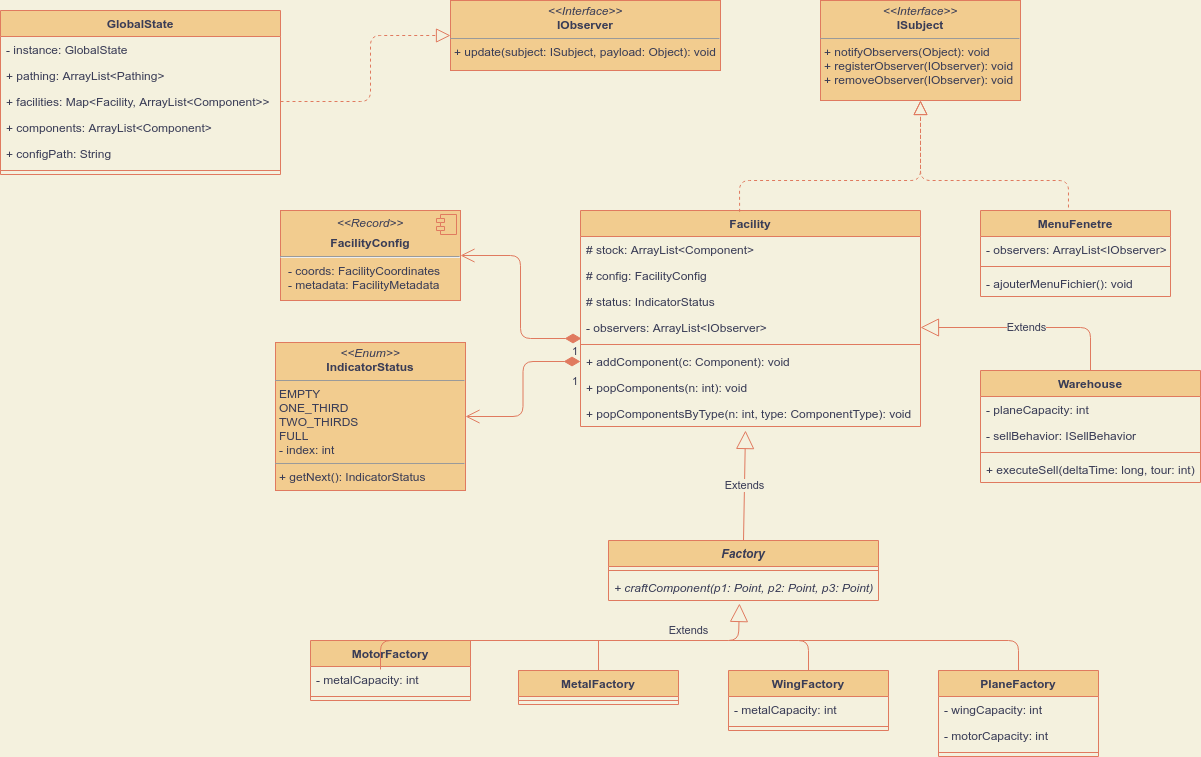

The diagram above was exported from draw.io. Its source (the exported page's mxGraphModel, read from the mxfile embedded in the PNG):
<mxGraphModel dx="1920" dy="762" grid="1" gridSize="10" guides="1" tooltips="1" connect="1" arrows="1" fold="1" page="1" pageScale="1" pageWidth="827" pageHeight="1169" background="#F4F1DE" math="0" shadow="0">
  <root>
    <mxCell id="0" />
    <mxCell id="1" parent="0" />
    <mxCell id="2" value="&lt;p style=&quot;margin: 0px ; margin-top: 4px ; text-align: center&quot;&gt;&lt;i&gt;&amp;lt;&amp;lt;Interface&amp;gt;&amp;gt;&lt;/i&gt;&lt;br&gt;&lt;b&gt;ISubject&lt;/b&gt;&lt;/p&gt;&lt;hr size=&quot;1&quot;&gt;&lt;p style=&quot;margin: 0px ; margin-left: 4px&quot;&gt;+ notifyObservers(Object): void&lt;br&gt;+ registerObserver(IObserver): void&lt;/p&gt;&lt;p style=&quot;margin: 0px ; margin-left: 4px&quot;&gt;+ removeObserver(IObserver): void&lt;/p&gt;" style="verticalAlign=top;align=left;overflow=fill;fontSize=12;fontFamily=Helvetica;html=1;fillColor=#F2CC8F;strokeColor=#E07A5F;fontColor=#393C56;" parent="1" vertex="1">
      <mxGeometry x="280" y="20" width="200" height="100" as="geometry" />
    </mxCell>
    <mxCell id="3" value="Facility" style="swimlane;fontStyle=1;align=center;verticalAlign=top;childLayout=stackLayout;horizontal=1;startSize=26;horizontalStack=0;resizeParent=1;resizeParentMax=0;resizeLast=0;collapsible=1;marginBottom=0;fillColor=#F2CC8F;strokeColor=#E07A5F;fontColor=#393C56;" parent="1" vertex="1">
      <mxGeometry x="40" y="230" width="340" height="216" as="geometry">
        <mxRectangle x="130" y="190" width="100" height="26" as="alternateBounds" />
      </mxGeometry>
    </mxCell>
    <mxCell id="4" value="# stock: ArrayList&lt;Component&gt;" style="text;strokeColor=none;fillColor=none;align=left;verticalAlign=top;spacingLeft=4;spacingRight=4;overflow=hidden;rotatable=0;points=[[0,0.5],[1,0.5]];portConstraint=eastwest;fontColor=#393C56;" parent="3" vertex="1">
      <mxGeometry y="26" width="340" height="26" as="geometry" />
    </mxCell>
    <mxCell id="8" value="# config: FacilityConfig" style="text;strokeColor=none;fillColor=none;align=left;verticalAlign=top;spacingLeft=4;spacingRight=4;overflow=hidden;rotatable=0;points=[[0,0.5],[1,0.5]];portConstraint=eastwest;fontColor=#393C56;" parent="3" vertex="1">
      <mxGeometry y="52" width="340" height="26" as="geometry" />
    </mxCell>
    <mxCell id="9" value="# status: IndicatorStatus" style="text;strokeColor=none;fillColor=none;align=left;verticalAlign=top;spacingLeft=4;spacingRight=4;overflow=hidden;rotatable=0;points=[[0,0.5],[1,0.5]];portConstraint=eastwest;fontColor=#393C56;" vertex="1" parent="3">
      <mxGeometry y="78" width="340" height="26" as="geometry" />
    </mxCell>
    <mxCell id="10" value="- observers: ArrayList&lt;IObserver&gt;" style="text;strokeColor=none;fillColor=none;align=left;verticalAlign=top;spacingLeft=4;spacingRight=4;overflow=hidden;rotatable=0;points=[[0,0.5],[1,0.5]];portConstraint=eastwest;fontColor=#393C56;" vertex="1" parent="3">
      <mxGeometry y="104" width="340" height="26" as="geometry" />
    </mxCell>
    <mxCell id="5" value="" style="line;strokeWidth=1;fillColor=none;align=left;verticalAlign=middle;spacingTop=-1;spacingLeft=3;spacingRight=3;rotatable=0;labelPosition=right;points=[];portConstraint=eastwest;strokeColor=#E07A5F;fontColor=#393C56;labelBackgroundColor=#F4F1DE;" parent="3" vertex="1">
      <mxGeometry y="130" width="340" height="8" as="geometry" />
    </mxCell>
    <mxCell id="6" value="+ addComponent(c: Component): void" style="text;strokeColor=none;fillColor=none;align=left;verticalAlign=top;spacingLeft=4;spacingRight=4;overflow=hidden;rotatable=0;points=[[0,0.5],[1,0.5]];portConstraint=eastwest;fontColor=#393C56;" parent="3" vertex="1">
      <mxGeometry y="138" width="340" height="26" as="geometry" />
    </mxCell>
    <mxCell id="14" value="+ popComponents(n: int): void" style="text;strokeColor=none;fillColor=none;align=left;verticalAlign=top;spacingLeft=4;spacingRight=4;overflow=hidden;rotatable=0;points=[[0,0.5],[1,0.5]];portConstraint=eastwest;fontColor=#393C56;" vertex="1" parent="3">
      <mxGeometry y="164" width="340" height="26" as="geometry" />
    </mxCell>
    <mxCell id="15" value="+ popComponentsByType(n: int, type: ComponentType): void" style="text;strokeColor=none;fillColor=none;align=left;verticalAlign=top;spacingLeft=4;spacingRight=4;overflow=hidden;rotatable=0;points=[[0,0.5],[1,0.5]];portConstraint=eastwest;fontColor=#393C56;" vertex="1" parent="3">
      <mxGeometry y="190" width="340" height="26" as="geometry" />
    </mxCell>
    <mxCell id="12" value="" style="endArrow=block;dashed=1;endFill=0;endSize=12;html=1;exitX=0.468;exitY=0.006;exitDx=0;exitDy=0;exitPerimeter=0;strokeColor=#E07A5F;fontColor=#393C56;entryX=0.5;entryY=1;entryDx=0;entryDy=0;labelBackgroundColor=#F4F1DE;" edge="1" parent="1" source="3" target="2">
      <mxGeometry width="160" relative="1" as="geometry">
        <mxPoint x="160" y="80" as="sourcePoint" />
        <mxPoint x="280" y="80" as="targetPoint" />
        <Array as="points">
          <mxPoint x="199" y="200" />
          <mxPoint x="380" y="200" />
        </Array>
      </mxGeometry>
    </mxCell>
    <mxCell id="26" value="MenuFenetre" style="swimlane;fontStyle=1;align=center;verticalAlign=top;childLayout=stackLayout;horizontal=1;startSize=26;horizontalStack=0;resizeParent=1;resizeParentMax=0;resizeLast=0;collapsible=1;marginBottom=0;rounded=0;sketch=0;fontColor=#393C56;strokeColor=#E07A5F;fillColor=#F2CC8F;" vertex="1" parent="1">
      <mxGeometry x="440" y="230" width="190" height="86" as="geometry" />
    </mxCell>
    <mxCell id="27" value="- observers: ArrayList&lt;IObserver&gt;" style="text;strokeColor=none;fillColor=none;align=left;verticalAlign=top;spacingLeft=4;spacingRight=4;overflow=hidden;rotatable=0;points=[[0,0.5],[1,0.5]];portConstraint=eastwest;fontColor=#393C56;" vertex="1" parent="26">
      <mxGeometry y="26" width="190" height="26" as="geometry" />
    </mxCell>
    <mxCell id="28" value="" style="line;strokeWidth=1;fillColor=none;align=left;verticalAlign=middle;spacingTop=-1;spacingLeft=3;spacingRight=3;rotatable=0;labelPosition=right;points=[];portConstraint=eastwest;strokeColor=#E07A5F;fontColor=#393C56;labelBackgroundColor=#F4F1DE;" vertex="1" parent="26">
      <mxGeometry y="52" width="190" height="8" as="geometry" />
    </mxCell>
    <mxCell id="29" value="- ajouterMenuFichier(): void" style="text;strokeColor=none;fillColor=none;align=left;verticalAlign=top;spacingLeft=4;spacingRight=4;overflow=hidden;rotatable=0;points=[[0,0.5],[1,0.5]];portConstraint=eastwest;fontColor=#393C56;" vertex="1" parent="26">
      <mxGeometry y="60" width="190" height="26" as="geometry" />
    </mxCell>
    <mxCell id="32" value="" style="endArrow=block;dashed=1;endFill=0;endSize=12;html=1;fontColor=#393C56;strokeColor=#E07A5F;fillColor=#F2CC8F;exitX=0.463;exitY=-0.035;exitDx=0;exitDy=0;exitPerimeter=0;labelBackgroundColor=#F4F1DE;" edge="1" parent="1" source="26">
      <mxGeometry width="160" relative="1" as="geometry">
        <mxPoint x="340" y="390" as="sourcePoint" />
        <mxPoint x="380" y="120" as="targetPoint" />
        <Array as="points">
          <mxPoint x="528" y="200" />
          <mxPoint x="380" y="200" />
        </Array>
      </mxGeometry>
    </mxCell>
    <mxCell id="33" value="Factory" style="swimlane;fontStyle=3;align=center;verticalAlign=top;childLayout=stackLayout;horizontal=1;startSize=26;horizontalStack=0;resizeParent=1;resizeParentMax=0;resizeLast=0;collapsible=1;marginBottom=0;rounded=0;sketch=0;fontColor=#393C56;strokeColor=#E07A5F;fillColor=#F2CC8F;" vertex="1" parent="1">
      <mxGeometry x="68" y="560" width="270" height="60" as="geometry" />
    </mxCell>
    <mxCell id="35" value="" style="line;strokeWidth=1;fillColor=none;align=left;verticalAlign=middle;spacingTop=-1;spacingLeft=3;spacingRight=3;rotatable=0;labelPosition=right;points=[];portConstraint=eastwest;strokeColor=#E07A5F;fontColor=#393C56;labelBackgroundColor=#F4F1DE;" vertex="1" parent="33">
      <mxGeometry y="26" width="270" height="8" as="geometry" />
    </mxCell>
    <mxCell id="36" value="+ craftComponent(p1: Point, p2: Point, p3: Point)" style="text;strokeColor=none;fillColor=none;align=left;verticalAlign=top;spacingLeft=4;spacingRight=4;overflow=hidden;rotatable=0;points=[[0,0.5],[1,0.5]];portConstraint=eastwest;fontColor=#393C56;fontStyle=2" vertex="1" parent="33">
      <mxGeometry y="34" width="270" height="26" as="geometry" />
    </mxCell>
    <mxCell id="37" value="Extends" style="endArrow=block;endSize=16;endFill=0;html=1;fontColor=#393C56;strokeColor=#E07A5F;fillColor=#F2CC8F;exitX=0.5;exitY=0;exitDx=0;exitDy=0;labelBackgroundColor=#F4F1DE;" edge="1" parent="1" source="33">
      <mxGeometry width="160" relative="1" as="geometry">
        <mxPoint x="340" y="390" as="sourcePoint" />
        <mxPoint x="205" y="450" as="targetPoint" />
      </mxGeometry>
    </mxCell>
    <mxCell id="38" value="Warehouse" style="swimlane;fontStyle=1;align=center;verticalAlign=top;childLayout=stackLayout;horizontal=1;startSize=26;horizontalStack=0;resizeParent=1;resizeParentMax=0;resizeLast=0;collapsible=1;marginBottom=0;rounded=0;sketch=0;fontColor=#393C56;strokeColor=#E07A5F;fillColor=#F2CC8F;" vertex="1" parent="1">
      <mxGeometry x="440" y="390" width="220" height="112" as="geometry" />
    </mxCell>
    <mxCell id="39" value="- planeCapacity: int" style="text;strokeColor=none;fillColor=none;align=left;verticalAlign=top;spacingLeft=4;spacingRight=4;overflow=hidden;rotatable=0;points=[[0,0.5],[1,0.5]];portConstraint=eastwest;fontColor=#393C56;" vertex="1" parent="38">
      <mxGeometry y="26" width="220" height="26" as="geometry" />
    </mxCell>
    <mxCell id="42" value="- sellBehavior: ISellBehavior" style="text;strokeColor=none;fillColor=none;align=left;verticalAlign=top;spacingLeft=4;spacingRight=4;overflow=hidden;rotatable=0;points=[[0,0.5],[1,0.5]];portConstraint=eastwest;fontColor=#393C56;" vertex="1" parent="38">
      <mxGeometry y="52" width="220" height="26" as="geometry" />
    </mxCell>
    <mxCell id="40" value="" style="line;strokeWidth=1;fillColor=none;align=left;verticalAlign=middle;spacingTop=-1;spacingLeft=3;spacingRight=3;rotatable=0;labelPosition=right;points=[];portConstraint=eastwest;strokeColor=#E07A5F;fontColor=#393C56;labelBackgroundColor=#F4F1DE;" vertex="1" parent="38">
      <mxGeometry y="78" width="220" height="8" as="geometry" />
    </mxCell>
    <mxCell id="41" value="+ executeSell(deltaTime: long, tour: int)" style="text;strokeColor=none;fillColor=none;align=left;verticalAlign=top;spacingLeft=4;spacingRight=4;overflow=hidden;rotatable=0;points=[[0,0.5],[1,0.5]];portConstraint=eastwest;fontColor=#393C56;" vertex="1" parent="38">
      <mxGeometry y="86" width="220" height="26" as="geometry" />
    </mxCell>
    <mxCell id="43" value="Extends" style="endArrow=block;endSize=16;endFill=0;html=1;fontColor=#393C56;strokeColor=#E07A5F;fillColor=#F2CC8F;entryX=1;entryY=0.5;entryDx=0;entryDy=0;exitX=0.5;exitY=0;exitDx=0;exitDy=0;labelBackgroundColor=#F4F1DE;" edge="1" parent="1" source="38" target="10">
      <mxGeometry width="160" relative="1" as="geometry">
        <mxPoint x="390" y="500" as="sourcePoint" />
        <mxPoint x="550" y="500" as="targetPoint" />
        <Array as="points">
          <mxPoint x="550" y="347" />
        </Array>
      </mxGeometry>
    </mxCell>
    <mxCell id="44" value="MotorFactory" style="swimlane;fontStyle=1;align=center;verticalAlign=top;childLayout=stackLayout;horizontal=1;startSize=26;horizontalStack=0;resizeParent=1;resizeParentMax=0;resizeLast=0;collapsible=1;marginBottom=0;rounded=0;sketch=0;fontColor=#393C56;strokeColor=#E07A5F;fillColor=#F2CC8F;" vertex="1" parent="1">
      <mxGeometry x="-230" y="660" width="160" height="60" as="geometry" />
    </mxCell>
    <mxCell id="45" value="- metalCapacity: int" style="text;strokeColor=none;fillColor=none;align=left;verticalAlign=top;spacingLeft=4;spacingRight=4;overflow=hidden;rotatable=0;points=[[0,0.5],[1,0.5]];portConstraint=eastwest;fontColor=#393C56;" vertex="1" parent="44">
      <mxGeometry y="26" width="160" height="26" as="geometry" />
    </mxCell>
    <mxCell id="46" value="" style="line;strokeWidth=1;fillColor=none;align=left;verticalAlign=middle;spacingTop=-1;spacingLeft=3;spacingRight=3;rotatable=0;labelPosition=right;points=[];portConstraint=eastwest;strokeColor=#E07A5F;fontColor=#393C56;labelBackgroundColor=#F4F1DE;" vertex="1" parent="44">
      <mxGeometry y="52" width="160" height="8" as="geometry" />
    </mxCell>
    <mxCell id="48" value="MetalFactory" style="swimlane;fontStyle=1;align=center;verticalAlign=top;childLayout=stackLayout;horizontal=1;startSize=26;horizontalStack=0;resizeParent=1;resizeParentMax=0;resizeLast=0;collapsible=1;marginBottom=0;rounded=0;sketch=0;fontColor=#393C56;strokeColor=#E07A5F;fillColor=#F2CC8F;" vertex="1" parent="1">
      <mxGeometry x="-22" y="690" width="160" height="34" as="geometry" />
    </mxCell>
    <mxCell id="50" value="" style="line;strokeWidth=1;fillColor=none;align=left;verticalAlign=middle;spacingTop=-1;spacingLeft=3;spacingRight=3;rotatable=0;labelPosition=right;points=[];portConstraint=eastwest;strokeColor=#E07A5F;fontColor=#393C56;labelBackgroundColor=#F4F1DE;" vertex="1" parent="48">
      <mxGeometry y="26" width="160" height="8" as="geometry" />
    </mxCell>
    <mxCell id="52" value="WingFactory" style="swimlane;fontStyle=1;align=center;verticalAlign=top;childLayout=stackLayout;horizontal=1;startSize=26;horizontalStack=0;resizeParent=1;resizeParentMax=0;resizeLast=0;collapsible=1;marginBottom=0;rounded=0;sketch=0;fontColor=#393C56;strokeColor=#E07A5F;fillColor=#F2CC8F;" vertex="1" parent="1">
      <mxGeometry x="188" y="690" width="160" height="60" as="geometry" />
    </mxCell>
    <mxCell id="53" value="- metalCapacity: int" style="text;strokeColor=none;fillColor=none;align=left;verticalAlign=top;spacingLeft=4;spacingRight=4;overflow=hidden;rotatable=0;points=[[0,0.5],[1,0.5]];portConstraint=eastwest;fontColor=#393C56;" vertex="1" parent="52">
      <mxGeometry y="26" width="160" height="26" as="geometry" />
    </mxCell>
    <mxCell id="54" value="" style="line;strokeWidth=1;fillColor=none;align=left;verticalAlign=middle;spacingTop=-1;spacingLeft=3;spacingRight=3;rotatable=0;labelPosition=right;points=[];portConstraint=eastwest;strokeColor=#E07A5F;fontColor=#393C56;labelBackgroundColor=#F4F1DE;" vertex="1" parent="52">
      <mxGeometry y="52" width="160" height="8" as="geometry" />
    </mxCell>
    <mxCell id="56" value="PlaneFactory" style="swimlane;fontStyle=1;align=center;verticalAlign=top;childLayout=stackLayout;horizontal=1;startSize=26;horizontalStack=0;resizeParent=1;resizeParentMax=0;resizeLast=0;collapsible=1;marginBottom=0;rounded=0;sketch=0;fontColor=#393C56;strokeColor=#E07A5F;fillColor=#F2CC8F;" vertex="1" parent="1">
      <mxGeometry x="398" y="690" width="160" height="86" as="geometry" />
    </mxCell>
    <mxCell id="57" value="- wingCapacity: int" style="text;strokeColor=none;fillColor=none;align=left;verticalAlign=top;spacingLeft=4;spacingRight=4;overflow=hidden;rotatable=0;points=[[0,0.5],[1,0.5]];portConstraint=eastwest;fontColor=#393C56;" vertex="1" parent="56">
      <mxGeometry y="26" width="160" height="26" as="geometry" />
    </mxCell>
    <mxCell id="60" value="- motorCapacity: int" style="text;strokeColor=none;fillColor=none;align=left;verticalAlign=top;spacingLeft=4;spacingRight=4;overflow=hidden;rotatable=0;points=[[0,0.5],[1,0.5]];portConstraint=eastwest;fontColor=#393C56;" vertex="1" parent="56">
      <mxGeometry y="52" width="160" height="26" as="geometry" />
    </mxCell>
    <mxCell id="58" value="" style="line;strokeWidth=1;fillColor=none;align=left;verticalAlign=middle;spacingTop=-1;spacingLeft=3;spacingRight=3;rotatable=0;labelPosition=right;points=[];portConstraint=eastwest;strokeColor=#E07A5F;fontColor=#393C56;labelBackgroundColor=#F4F1DE;" vertex="1" parent="56">
      <mxGeometry y="78" width="160" height="8" as="geometry" />
    </mxCell>
    <mxCell id="61" value="Extends" style="endArrow=block;endSize=16;endFill=0;html=1;fontColor=#393C56;strokeColor=#E07A5F;fillColor=#F2CC8F;exitX=0.45;exitY=-0.017;exitDx=0;exitDy=0;exitPerimeter=0;entryX=0.485;entryY=1.115;entryDx=0;entryDy=0;entryPerimeter=0;labelBackgroundColor=#F4F1DE;" edge="1" parent="1" target="36">
      <mxGeometry x="0.5895" y="10" width="160" relative="1" as="geometry">
        <mxPoint x="-160" y="688.98" as="sourcePoint" />
        <mxPoint x="148" y="580" as="targetPoint" />
        <Array as="points">
          <mxPoint x="-160" y="660" />
          <mxPoint x="198" y="660" />
        </Array>
        <mxPoint as="offset" />
      </mxGeometry>
    </mxCell>
    <mxCell id="68" value="" style="endArrow=none;html=1;fontColor=#393C56;strokeColor=#E07A5F;fillColor=#F2CC8F;exitX=0.5;exitY=0;exitDx=0;exitDy=0;labelBackgroundColor=#F4F1DE;" edge="1" parent="1" source="48">
      <mxGeometry width="50" height="50" relative="1" as="geometry">
        <mxPoint x="-72" y="630" as="sourcePoint" />
        <mxPoint x="58" y="660" as="targetPoint" />
      </mxGeometry>
    </mxCell>
    <mxCell id="69" value="" style="endArrow=none;html=1;fontColor=#393C56;strokeColor=#E07A5F;fillColor=#F2CC8F;exitX=0.5;exitY=0;exitDx=0;exitDy=0;labelBackgroundColor=#F4F1DE;" edge="1" parent="1" source="52">
      <mxGeometry width="50" height="50" relative="1" as="geometry">
        <mxPoint x="248" y="680" as="sourcePoint" />
        <mxPoint x="188" y="660" as="targetPoint" />
        <Array as="points">
          <mxPoint x="268" y="660" />
        </Array>
      </mxGeometry>
    </mxCell>
    <mxCell id="70" value="" style="endArrow=none;html=1;fontColor=#393C56;strokeColor=#E07A5F;fillColor=#F2CC8F;exitX=0.5;exitY=0;exitDx=0;exitDy=0;labelBackgroundColor=#F4F1DE;" edge="1" parent="1" source="56">
      <mxGeometry width="50" height="50" relative="1" as="geometry">
        <mxPoint x="438" y="640" as="sourcePoint" />
        <mxPoint x="258" y="660" as="targetPoint" />
        <Array as="points">
          <mxPoint x="478" y="660" />
        </Array>
      </mxGeometry>
    </mxCell>
    <mxCell id="72" value="&lt;p style=&quot;margin: 0px ; margin-top: 4px ; text-align: center&quot;&gt;&lt;i&gt;&amp;lt;&amp;lt;Interface&amp;gt;&amp;gt;&lt;/i&gt;&lt;br&gt;&lt;b&gt;IObserver&lt;/b&gt;&lt;/p&gt;&lt;hr size=&quot;1&quot;&gt;&lt;p style=&quot;margin: 0px ; margin-left: 4px&quot;&gt;+ update(subject: ISubject, payload: Object): void&lt;br&gt;&lt;/p&gt;" style="verticalAlign=top;align=left;overflow=fill;fontSize=12;fontFamily=Helvetica;html=1;rounded=0;sketch=0;fontColor=#393C56;strokeColor=#E07A5F;fillColor=#F2CC8F;" vertex="1" parent="1">
      <mxGeometry x="-90" y="20" width="270" height="70" as="geometry" />
    </mxCell>
    <mxCell id="73" value="GlobalState" style="swimlane;fontStyle=1;align=center;verticalAlign=top;childLayout=stackLayout;horizontal=1;startSize=26;horizontalStack=0;resizeParent=1;resizeParentMax=0;resizeLast=0;collapsible=1;marginBottom=0;rounded=0;sketch=0;fontColor=#393C56;strokeColor=#E07A5F;fillColor=#F2CC8F;" vertex="1" parent="1">
      <mxGeometry x="-540" y="30" width="280" height="164" as="geometry" />
    </mxCell>
    <mxCell id="74" value="- instance: GlobalState" style="text;strokeColor=none;fillColor=none;align=left;verticalAlign=top;spacingLeft=4;spacingRight=4;overflow=hidden;rotatable=0;points=[[0,0.5],[1,0.5]];portConstraint=eastwest;fontColor=#393C56;" vertex="1" parent="73">
      <mxGeometry y="26" width="280" height="26" as="geometry" />
    </mxCell>
    <mxCell id="77" value="+ pathing: ArrayList&lt;Pathing&gt;" style="text;strokeColor=none;fillColor=none;align=left;verticalAlign=top;spacingLeft=4;spacingRight=4;overflow=hidden;rotatable=0;points=[[0,0.5],[1,0.5]];portConstraint=eastwest;fontColor=#393C56;" vertex="1" parent="73">
      <mxGeometry y="52" width="280" height="26" as="geometry" />
    </mxCell>
    <mxCell id="78" value="+ facilities: Map&lt;Facility, ArrayList&lt;Component&gt;&gt;" style="text;strokeColor=none;fillColor=none;align=left;verticalAlign=top;spacingLeft=4;spacingRight=4;overflow=hidden;rotatable=0;points=[[0,0.5],[1,0.5]];portConstraint=eastwest;fontColor=#393C56;" vertex="1" parent="73">
      <mxGeometry y="78" width="280" height="26" as="geometry" />
    </mxCell>
    <mxCell id="79" value="+ components: ArrayList&lt;Component&gt;" style="text;strokeColor=none;fillColor=none;align=left;verticalAlign=top;spacingLeft=4;spacingRight=4;overflow=hidden;rotatable=0;points=[[0,0.5],[1,0.5]];portConstraint=eastwest;fontColor=#393C56;" vertex="1" parent="73">
      <mxGeometry y="104" width="280" height="26" as="geometry" />
    </mxCell>
    <mxCell id="80" value="+ configPath: String" style="text;strokeColor=none;fillColor=none;align=left;verticalAlign=top;spacingLeft=4;spacingRight=4;overflow=hidden;rotatable=0;points=[[0,0.5],[1,0.5]];portConstraint=eastwest;fontColor=#393C56;" vertex="1" parent="73">
      <mxGeometry y="130" width="280" height="26" as="geometry" />
    </mxCell>
    <mxCell id="75" value="" style="line;strokeWidth=1;fillColor=none;align=left;verticalAlign=middle;spacingTop=-1;spacingLeft=3;spacingRight=3;rotatable=0;labelPosition=right;points=[];portConstraint=eastwest;strokeColor=#E07A5F;fontColor=#393C56;labelBackgroundColor=#F4F1DE;" vertex="1" parent="73">
      <mxGeometry y="156" width="280" height="8" as="geometry" />
    </mxCell>
    <mxCell id="81" value="" style="endArrow=block;dashed=1;endFill=0;endSize=12;html=1;fontColor=#393C56;strokeColor=#E07A5F;fillColor=#F2CC8F;exitX=1;exitY=0.5;exitDx=0;exitDy=0;entryX=0;entryY=0.5;entryDx=0;entryDy=0;labelBackgroundColor=#F4F1DE;" edge="1" parent="1" source="78" target="72">
      <mxGeometry width="160" relative="1" as="geometry">
        <mxPoint x="-290" y="80" as="sourcePoint" />
        <mxPoint x="-130" y="80" as="targetPoint" />
        <Array as="points">
          <mxPoint x="-170" y="121" />
          <mxPoint x="-170" y="55" />
        </Array>
      </mxGeometry>
    </mxCell>
    <mxCell id="96" value="&lt;p style=&quot;margin: 0px ; margin-top: 6px ; text-align: center&quot;&gt;&lt;i&gt;&amp;lt;&amp;lt;Record&amp;gt;&amp;gt;&lt;/i&gt;&lt;/p&gt;&lt;p style=&quot;margin: 0px ; margin-top: 6px ; text-align: center&quot;&gt;&lt;b&gt;FacilityConfig&lt;/b&gt;&lt;/p&gt;&lt;hr&gt;&lt;p style=&quot;margin: 0px ; margin-left: 8px&quot;&gt;- coords: FacilityCoordinates&lt;br&gt;- metadata: FacilityMetadata&lt;/p&gt;" style="align=left;overflow=fill;html=1;dropTarget=0;rounded=0;sketch=0;fontColor=#393C56;strokeColor=#E07A5F;fillColor=#F2CC8F;" vertex="1" parent="1">
      <mxGeometry x="-260" y="230" width="180" height="90" as="geometry" />
    </mxCell>
    <mxCell id="97" value="" style="shape=component;jettyWidth=8;jettyHeight=4;fillColor=#F2CC8F;strokeColor=#E07A5F;fontColor=#393C56;" vertex="1" parent="96">
      <mxGeometry x="1" width="20" height="20" relative="1" as="geometry">
        <mxPoint x="-24" y="4" as="offset" />
      </mxGeometry>
    </mxCell>
    <mxCell id="101" value="&lt;p style=&quot;margin: 0px ; margin-top: 4px ; text-align: center&quot;&gt;&lt;i&gt;&amp;lt;&amp;lt;Enum&amp;gt;&amp;gt;&lt;/i&gt;&lt;br&gt;&lt;b&gt;IndicatorStatus&lt;/b&gt;&lt;/p&gt;&lt;hr size=&quot;1&quot;&gt;&lt;p style=&quot;margin: 0px ; margin-left: 4px&quot;&gt;EMPTY&lt;/p&gt;&lt;p style=&quot;margin: 0px ; margin-left: 4px&quot;&gt;ONE_THIRD&lt;/p&gt;&lt;p style=&quot;margin: 0px ; margin-left: 4px&quot;&gt;TWO_THIRDS&lt;/p&gt;&lt;p style=&quot;margin: 0px ; margin-left: 4px&quot;&gt;FULL&lt;/p&gt;&lt;p style=&quot;margin: 0px ; margin-left: 4px&quot;&gt;- index: int&lt;/p&gt;&lt;hr size=&quot;1&quot;&gt;&lt;p style=&quot;margin: 0px ; margin-left: 4px&quot;&gt;+ getNext(): IndicatorStatus&lt;/p&gt;" style="verticalAlign=top;align=left;overflow=fill;fontSize=12;fontFamily=Helvetica;html=1;rounded=0;sketch=0;fontColor=#393C56;strokeColor=#E07A5F;fillColor=#F2CC8F;" vertex="1" parent="1">
      <mxGeometry x="-265" y="362" width="190" height="148" as="geometry" />
    </mxCell>
    <mxCell id="104" value="1" style="endArrow=open;html=1;endSize=12;startArrow=diamondThin;startSize=14;startFill=1;edgeStyle=orthogonalEdgeStyle;align=left;verticalAlign=bottom;fontColor=#393C56;strokeColor=#E07A5F;fillColor=#F2CC8F;entryX=1;entryY=0.5;entryDx=0;entryDy=0;exitX=0.003;exitY=0.923;exitDx=0;exitDy=0;exitPerimeter=0;labelBackgroundColor=#F4F1DE;" edge="1" parent="1" source="10" target="96">
      <mxGeometry x="-0.892" y="22" relative="1" as="geometry">
        <mxPoint y="390" as="sourcePoint" />
        <mxPoint x="20" y="330" as="targetPoint" />
        <mxPoint as="offset" />
      </mxGeometry>
    </mxCell>
    <mxCell id="106" value="1" style="endArrow=open;html=1;endSize=12;startArrow=diamondThin;startSize=14;startFill=1;edgeStyle=orthogonalEdgeStyle;align=left;verticalAlign=bottom;fontColor=#393C56;strokeColor=#E07A5F;fillColor=#F2CC8F;labelBackgroundColor=#F4F1DE;entryX=1;entryY=0.5;entryDx=0;entryDy=0;exitX=0;exitY=0.5;exitDx=0;exitDy=0;" edge="1" parent="1" source="6" target="101">
      <mxGeometry x="-0.8824" y="29" relative="1" as="geometry">
        <mxPoint x="-40" y="470" as="sourcePoint" />
        <mxPoint x="110" y="470" as="targetPoint" />
        <mxPoint as="offset" />
      </mxGeometry>
    </mxCell>
  </root>
</mxGraphModel>